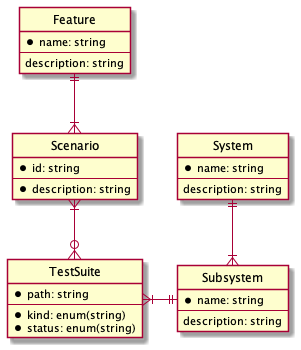

The diagram above was rendered by PlantUML. Its source (embedded in the PNG):
@startuml ER

' hide the spot
hide circle

' avoid problems with angled crows feet
skinparam linetype ortho

entity TestSuite {
  * path: string
  --
  * kind: enum(string)
  * status: enum(string)
}

entity Feature {
  * name: string
  --
  description: string
}

entity Scenario {
  * id: string
  --
  * description: string
}

entity Subsystem {
  * name: string
  --
  description: string
}

entity System {
  * name: string
  --
  description: string
}

Feature ||--|{ Scenario
Scenario }|--o{ TestSuite
TestSuite }|-right-|| Subsystem
Subsystem }|-up-|| System

@enduml